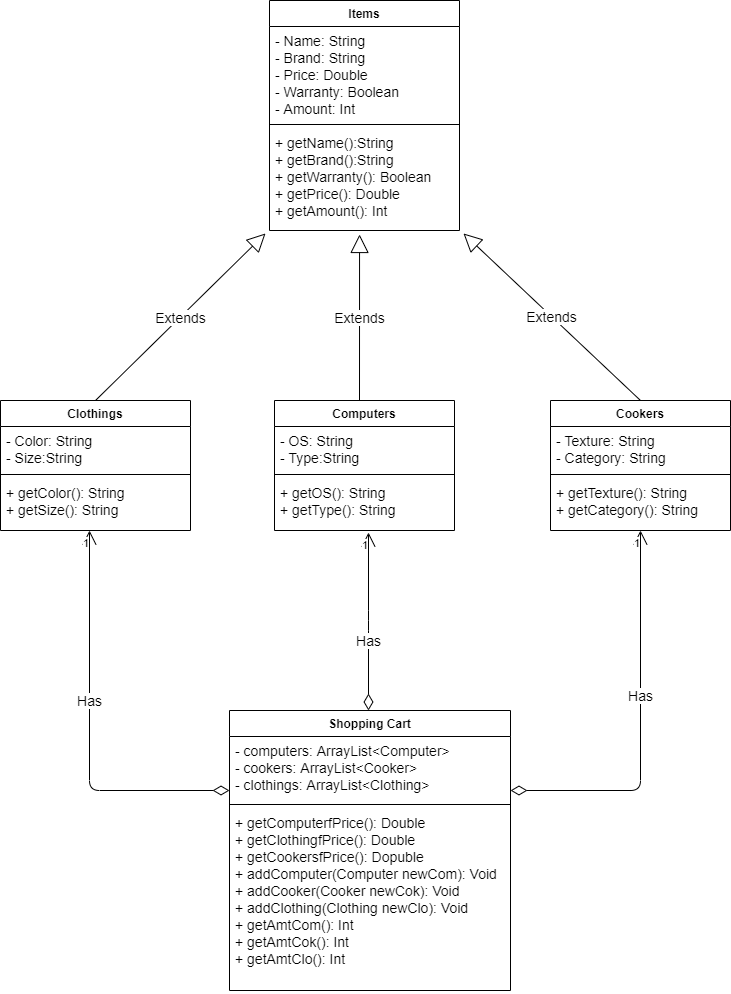

The diagram above was exported from draw.io. Its source (the exported page's mxGraphModel, read from the mxfile embedded in the PNG):
<mxGraphModel dx="1350" dy="776" grid="1" gridSize="10" guides="1" tooltips="1" connect="1" arrows="1" fold="1" page="1" pageScale="1" pageWidth="827" pageHeight="1169" math="0" shadow="0">
  <root>
    <mxCell id="WIyWlLk6GJQsqaUBKTNV-0" />
    <mxCell id="WIyWlLk6GJQsqaUBKTNV-1" parent="WIyWlLk6GJQsqaUBKTNV-0" />
    <mxCell id="nEDwHAmyk94SxFkRaYPx-0" value="Items" style="swimlane;fontStyle=1;align=center;verticalAlign=top;childLayout=stackLayout;horizontal=1;startSize=26;horizontalStack=0;resizeParent=1;resizeParentMax=0;resizeLast=0;collapsible=1;marginBottom=0;" parent="WIyWlLk6GJQsqaUBKTNV-1" vertex="1">
      <mxGeometry x="319" y="120" width="190" height="230" as="geometry" />
    </mxCell>
    <mxCell id="nEDwHAmyk94SxFkRaYPx-1" value="- Name: String&#10;- Brand: String&#10;- Price: Double&#10;- Warranty: Boolean&#10;- Amount: Int" style="text;strokeColor=none;fillColor=none;align=left;verticalAlign=top;spacingLeft=4;spacingRight=4;overflow=hidden;rotatable=0;points=[[0,0.5],[1,0.5]];portConstraint=eastwest;fontSize=14;" parent="nEDwHAmyk94SxFkRaYPx-0" vertex="1">
      <mxGeometry y="26" width="190" height="94" as="geometry" />
    </mxCell>
    <mxCell id="nEDwHAmyk94SxFkRaYPx-2" value="" style="line;strokeWidth=1;fillColor=none;align=left;verticalAlign=middle;spacingTop=-1;spacingLeft=3;spacingRight=3;rotatable=0;labelPosition=right;points=[];portConstraint=eastwest;" parent="nEDwHAmyk94SxFkRaYPx-0" vertex="1">
      <mxGeometry y="120" width="190" height="8" as="geometry" />
    </mxCell>
    <mxCell id="nEDwHAmyk94SxFkRaYPx-3" value="+ getName():String&#10;+ getBrand():String&#10;+ getWarranty(): Boolean&#10;+ getPrice(): Double&#10;+ getAmount(): Int" style="text;strokeColor=none;fillColor=none;align=left;verticalAlign=top;spacingLeft=4;spacingRight=4;overflow=hidden;rotatable=0;points=[[0,0.5],[1,0.5]];portConstraint=eastwest;fontSize=14;" parent="nEDwHAmyk94SxFkRaYPx-0" vertex="1">
      <mxGeometry y="128" width="190" height="102" as="geometry" />
    </mxCell>
    <mxCell id="nEDwHAmyk94SxFkRaYPx-5" value="Clothings" style="swimlane;fontStyle=1;align=center;verticalAlign=top;childLayout=stackLayout;horizontal=1;startSize=26;horizontalStack=0;resizeParent=1;resizeParentMax=0;resizeLast=0;collapsible=1;marginBottom=0;" parent="WIyWlLk6GJQsqaUBKTNV-1" vertex="1">
      <mxGeometry x="50" y="520" width="190" height="130" as="geometry" />
    </mxCell>
    <mxCell id="nEDwHAmyk94SxFkRaYPx-6" value="- Color: String&#10;- Size:String" style="text;strokeColor=none;fillColor=none;align=left;verticalAlign=top;spacingLeft=4;spacingRight=4;overflow=hidden;rotatable=0;points=[[0,0.5],[1,0.5]];portConstraint=eastwest;fontSize=14;" parent="nEDwHAmyk94SxFkRaYPx-5" vertex="1">
      <mxGeometry y="26" width="190" height="44" as="geometry" />
    </mxCell>
    <mxCell id="nEDwHAmyk94SxFkRaYPx-7" value="" style="line;strokeWidth=1;fillColor=none;align=left;verticalAlign=middle;spacingTop=-1;spacingLeft=3;spacingRight=3;rotatable=0;labelPosition=right;points=[];portConstraint=eastwest;" parent="nEDwHAmyk94SxFkRaYPx-5" vertex="1">
      <mxGeometry y="70" width="190" height="8" as="geometry" />
    </mxCell>
    <mxCell id="nEDwHAmyk94SxFkRaYPx-8" value="+ getColor(): String&#10;+ getSize(): String" style="text;strokeColor=none;fillColor=none;align=left;verticalAlign=top;spacingLeft=4;spacingRight=4;overflow=hidden;rotatable=0;points=[[0,0.5],[1,0.5]];portConstraint=eastwest;fontSize=14;" parent="nEDwHAmyk94SxFkRaYPx-5" vertex="1">
      <mxGeometry y="78" width="190" height="52" as="geometry" />
    </mxCell>
    <mxCell id="nEDwHAmyk94SxFkRaYPx-9" value="Computers" style="swimlane;fontStyle=1;align=center;verticalAlign=top;childLayout=stackLayout;horizontal=1;startSize=26;horizontalStack=0;resizeParent=1;resizeParentMax=0;resizeLast=0;collapsible=1;marginBottom=0;" parent="WIyWlLk6GJQsqaUBKTNV-1" vertex="1">
      <mxGeometry x="324" y="520" width="180" height="130" as="geometry" />
    </mxCell>
    <mxCell id="nEDwHAmyk94SxFkRaYPx-10" value="- OS: String&#10;- Type:String" style="text;strokeColor=none;fillColor=none;align=left;verticalAlign=top;spacingLeft=4;spacingRight=4;overflow=hidden;rotatable=0;points=[[0,0.5],[1,0.5]];portConstraint=eastwest;fontSize=14;" parent="nEDwHAmyk94SxFkRaYPx-9" vertex="1">
      <mxGeometry y="26" width="180" height="44" as="geometry" />
    </mxCell>
    <mxCell id="nEDwHAmyk94SxFkRaYPx-11" value="" style="line;strokeWidth=1;fillColor=none;align=left;verticalAlign=middle;spacingTop=-1;spacingLeft=3;spacingRight=3;rotatable=0;labelPosition=right;points=[];portConstraint=eastwest;" parent="nEDwHAmyk94SxFkRaYPx-9" vertex="1">
      <mxGeometry y="70" width="180" height="8" as="geometry" />
    </mxCell>
    <mxCell id="nEDwHAmyk94SxFkRaYPx-12" value="+ getOS(): String&#10;+ getType(): String" style="text;strokeColor=none;fillColor=none;align=left;verticalAlign=top;spacingLeft=4;spacingRight=4;overflow=hidden;rotatable=0;points=[[0,0.5],[1,0.5]];portConstraint=eastwest;fontSize=14;" parent="nEDwHAmyk94SxFkRaYPx-9" vertex="1">
      <mxGeometry y="78" width="180" height="52" as="geometry" />
    </mxCell>
    <mxCell id="nEDwHAmyk94SxFkRaYPx-13" value="Cookers" style="swimlane;fontStyle=1;align=center;verticalAlign=top;childLayout=stackLayout;horizontal=1;startSize=26;horizontalStack=0;resizeParent=1;resizeParentMax=0;resizeLast=0;collapsible=1;marginBottom=0;" parent="WIyWlLk6GJQsqaUBKTNV-1" vertex="1">
      <mxGeometry x="600" y="520" width="180" height="130" as="geometry" />
    </mxCell>
    <mxCell id="nEDwHAmyk94SxFkRaYPx-14" value="- Texture: String&#10;- Category: String" style="text;strokeColor=none;fillColor=none;align=left;verticalAlign=top;spacingLeft=4;spacingRight=4;overflow=hidden;rotatable=0;points=[[0,0.5],[1,0.5]];portConstraint=eastwest;fontSize=14;" parent="nEDwHAmyk94SxFkRaYPx-13" vertex="1">
      <mxGeometry y="26" width="180" height="44" as="geometry" />
    </mxCell>
    <mxCell id="nEDwHAmyk94SxFkRaYPx-15" value="" style="line;strokeWidth=1;fillColor=none;align=left;verticalAlign=middle;spacingTop=-1;spacingLeft=3;spacingRight=3;rotatable=0;labelPosition=right;points=[];portConstraint=eastwest;" parent="nEDwHAmyk94SxFkRaYPx-13" vertex="1">
      <mxGeometry y="70" width="180" height="8" as="geometry" />
    </mxCell>
    <mxCell id="nEDwHAmyk94SxFkRaYPx-16" value="+ getTexture(): String&#10;+ getCategory(): String" style="text;strokeColor=none;fillColor=none;align=left;verticalAlign=top;spacingLeft=4;spacingRight=4;overflow=hidden;rotatable=0;points=[[0,0.5],[1,0.5]];portConstraint=eastwest;fontSize=14;" parent="nEDwHAmyk94SxFkRaYPx-13" vertex="1">
      <mxGeometry y="78" width="180" height="52" as="geometry" />
    </mxCell>
    <mxCell id="nEDwHAmyk94SxFkRaYPx-17" value="Shopping Cart" style="swimlane;fontStyle=1;align=center;verticalAlign=top;childLayout=stackLayout;horizontal=1;startSize=26;horizontalStack=0;resizeParent=1;resizeParentMax=0;resizeLast=0;collapsible=1;marginBottom=0;" parent="WIyWlLk6GJQsqaUBKTNV-1" vertex="1">
      <mxGeometry x="279" y="830" width="281" height="280" as="geometry" />
    </mxCell>
    <mxCell id="nEDwHAmyk94SxFkRaYPx-18" value="- computers: ArrayList&lt;Computer&gt;&#10;- cookers: ArrayList&lt;Cooker&gt;&#10;- clothings: ArrayList&lt;Clothing&gt;&#10;" style="text;strokeColor=none;fillColor=none;align=left;verticalAlign=top;spacingLeft=4;spacingRight=4;overflow=hidden;rotatable=0;points=[[0,0.5],[1,0.5]];portConstraint=eastwest;fontSize=14;" parent="nEDwHAmyk94SxFkRaYPx-17" vertex="1">
      <mxGeometry y="26" width="281" height="64" as="geometry" />
    </mxCell>
    <mxCell id="nEDwHAmyk94SxFkRaYPx-19" value="" style="line;strokeWidth=1;fillColor=none;align=left;verticalAlign=middle;spacingTop=-1;spacingLeft=3;spacingRight=3;rotatable=0;labelPosition=right;points=[];portConstraint=eastwest;" parent="nEDwHAmyk94SxFkRaYPx-17" vertex="1">
      <mxGeometry y="90" width="281" height="8" as="geometry" />
    </mxCell>
    <mxCell id="nEDwHAmyk94SxFkRaYPx-20" value="+ getComputerfPrice(): Double&#10;+ getClothingfPrice(): Double&#10;+ getCookersfPrice(): Dopuble&#10;+ addComputer(Computer newCom): Void&#10;+ addCooker(Cooker newCok): Void&#10;+ addClothing(Clothing newClo): Void&#10;+ getAmtCom(): Int&#10;+ getAmtCok(): Int&#10;+ getAmtClo(): Int&#10;" style="text;strokeColor=none;fillColor=none;align=left;verticalAlign=top;spacingLeft=4;spacingRight=4;overflow=hidden;rotatable=0;points=[[0,0.5],[1,0.5]];portConstraint=eastwest;fontSize=14;" parent="nEDwHAmyk94SxFkRaYPx-17" vertex="1">
      <mxGeometry y="98" width="281" height="182" as="geometry" />
    </mxCell>
    <mxCell id="wXfQsm2Pe0hZCCIiMyUt-4" value="Has" style="endArrow=open;html=1;endSize=12;startArrow=diamondThin;startSize=14;startFill=0;edgeStyle=orthogonalEdgeStyle;fontSize=14;" edge="1" parent="WIyWlLk6GJQsqaUBKTNV-1">
      <mxGeometry x="0.15" relative="1" as="geometry">
        <mxPoint x="279" y="910" as="sourcePoint" />
        <mxPoint x="139" y="650" as="targetPoint" />
        <Array as="points">
          <mxPoint x="139" y="910" />
        </Array>
        <mxPoint as="offset" />
      </mxGeometry>
    </mxCell>
    <mxCell id="wXfQsm2Pe0hZCCIiMyUt-6" value="1" style="edgeLabel;resizable=0;html=1;align=right;verticalAlign=top;" connectable="0" vertex="1" parent="wXfQsm2Pe0hZCCIiMyUt-4">
      <mxGeometry x="1" relative="1" as="geometry" />
    </mxCell>
    <mxCell id="wXfQsm2Pe0hZCCIiMyUt-12" value="Has" style="endArrow=open;html=1;endSize=12;startArrow=diamondThin;startSize=14;startFill=0;edgeStyle=orthogonalEdgeStyle;fontSize=14;entryX=0.5;entryY=1;entryDx=0;entryDy=0;entryPerimeter=0;" edge="1" parent="WIyWlLk6GJQsqaUBKTNV-1" target="nEDwHAmyk94SxFkRaYPx-16">
      <mxGeometry x="0.1521" relative="1" as="geometry">
        <mxPoint x="560" y="910" as="sourcePoint" />
        <mxPoint x="709" y="910" as="targetPoint" />
        <Array as="points">
          <mxPoint x="690" y="910" />
        </Array>
        <mxPoint as="offset" />
      </mxGeometry>
    </mxCell>
    <mxCell id="wXfQsm2Pe0hZCCIiMyUt-14" value="1" style="edgeLabel;resizable=0;html=1;align=right;verticalAlign=top;" connectable="0" vertex="1" parent="wXfQsm2Pe0hZCCIiMyUt-12">
      <mxGeometry x="1" relative="1" as="geometry" />
    </mxCell>
    <mxCell id="wXfQsm2Pe0hZCCIiMyUt-19" value="Has" style="endArrow=open;html=1;endSize=12;startArrow=diamondThin;startSize=14;startFill=0;edgeStyle=orthogonalEdgeStyle;fontSize=14;" edge="1" parent="WIyWlLk6GJQsqaUBKTNV-1" source="nEDwHAmyk94SxFkRaYPx-17">
      <mxGeometry x="-0.213" relative="1" as="geometry">
        <mxPoint x="413" y="810" as="sourcePoint" />
        <mxPoint x="418" y="652" as="targetPoint" />
        <Array as="points">
          <mxPoint x="418" y="740" />
          <mxPoint x="418" y="740" />
        </Array>
        <mxPoint as="offset" />
      </mxGeometry>
    </mxCell>
    <mxCell id="wXfQsm2Pe0hZCCIiMyUt-21" value="1" style="edgeLabel;resizable=0;html=1;align=right;verticalAlign=top;" connectable="0" vertex="1" parent="wXfQsm2Pe0hZCCIiMyUt-19">
      <mxGeometry x="1" relative="1" as="geometry" />
    </mxCell>
    <mxCell id="wXfQsm2Pe0hZCCIiMyUt-39" value="Extends" style="endArrow=block;endSize=16;endFill=0;html=1;fontSize=14;entryX=-0.021;entryY=1.029;entryDx=0;entryDy=0;entryPerimeter=0;exitX=0.5;exitY=0;exitDx=0;exitDy=0;" edge="1" parent="WIyWlLk6GJQsqaUBKTNV-1" source="nEDwHAmyk94SxFkRaYPx-5" target="nEDwHAmyk94SxFkRaYPx-3">
      <mxGeometry width="160" relative="1" as="geometry">
        <mxPoint x="130" y="430" as="sourcePoint" />
        <mxPoint x="290" y="430" as="targetPoint" />
      </mxGeometry>
    </mxCell>
    <mxCell id="wXfQsm2Pe0hZCCIiMyUt-50" value="Extends" style="endArrow=block;endSize=16;endFill=0;html=1;fontSize=14;entryX=0.474;entryY=1.039;entryDx=0;entryDy=0;entryPerimeter=0;" edge="1" parent="WIyWlLk6GJQsqaUBKTNV-1" target="nEDwHAmyk94SxFkRaYPx-3">
      <mxGeometry width="160" relative="1" as="geometry">
        <mxPoint x="409" y="520" as="sourcePoint" />
        <mxPoint x="460" y="430" as="targetPoint" />
      </mxGeometry>
    </mxCell>
    <mxCell id="wXfQsm2Pe0hZCCIiMyUt-51" value="Extends" style="endArrow=block;endSize=16;endFill=0;html=1;fontSize=14;entryX=1.021;entryY=1.029;entryDx=0;entryDy=0;entryPerimeter=0;exitX=0.5;exitY=0;exitDx=0;exitDy=0;" edge="1" parent="WIyWlLk6GJQsqaUBKTNV-1" source="nEDwHAmyk94SxFkRaYPx-13" target="nEDwHAmyk94SxFkRaYPx-3">
      <mxGeometry width="160" relative="1" as="geometry">
        <mxPoint x="580" y="420" as="sourcePoint" />
        <mxPoint x="740" y="420" as="targetPoint" />
      </mxGeometry>
    </mxCell>
  </root>
</mxGraphModel>